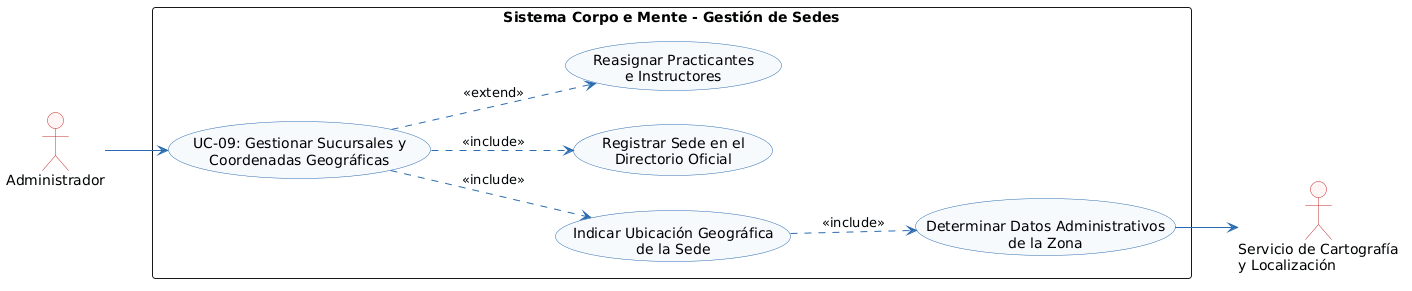

The diagram above was rendered by PlantUML. Its source (embedded in the PNG):
@startuml
left to right direction
skinparam shadowing false
skinparam monochrome false
skinparam defaultFontName Arial
skinparam roundcorner 6
skinparam ArrowColor #2B6CB0
skinparam ActorBorderColor #C53030
skinparam ActorBackgroundColor #FFF5F5
skinparam BoundaryBorderColor #2B6CB0
skinparam BoundaryBackgroundColor #EBF8FF
skinparam ControlBorderColor #2F855A
skinparam ControlBackgroundColor #F0FFF4
skinparam EntityBorderColor #D69E2E
skinparam EntityBackgroundColor #FFFFF0
skinparam UsecaseBorderColor #2B6CB0
skinparam UsecaseBackgroundColor #F7FAFC

actor "Administrador" as AD
actor "Servicio de Cartografía\ny Localización" as SCL

rectangle "Sistema Corpo e Mente - Gestión de Sedes" {
    usecase "UC-09: Gestionar Sucursales y\nCoordenadas Geográficas" as UC09
    usecase "Indicar Ubicación Geográfica\nde la Sede" as UC09_Map
    usecase "Determinar Datos Administrativos\nde la Zona" as UC09_Geo
    usecase "Registrar Sede en el\nDirectorio Oficial" as UC09_Save
    usecase "Reasignar Practicantes\ne Instructores" as UC09_Assign
}

AD --> UC09
UC09 ..> UC09_Map : <<include>>
UC09_Map ..> UC09_Geo : <<include>>
UC09 ..> UC09_Save : <<include>>
UC09 ..> UC09_Assign : <<extend>>

UC09_Geo --> SCL
@enduml